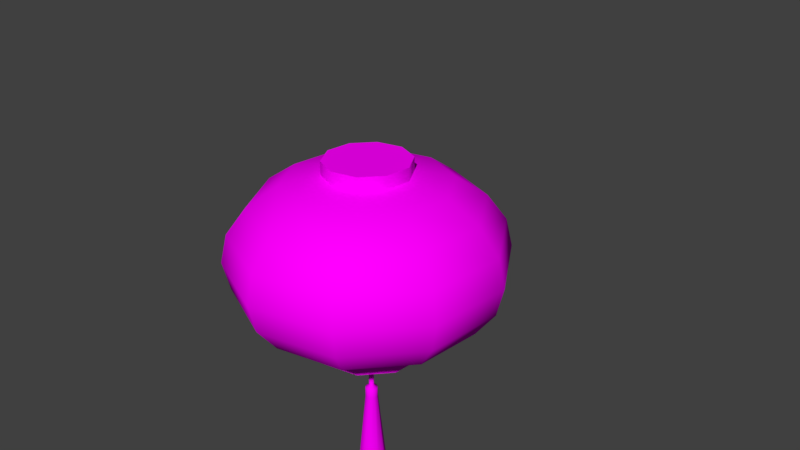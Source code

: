 # Source: lanterna_ji.blend  (saved by Blender 2.78.0; exported with 4.5.12 LTS)
import bpy
from mathutils import Matrix  # noqa: F401  (used for matrix-valued properties, if any)

bpy.ops.wm.read_factory_settings(use_empty=True)
scene = bpy.context.scene
scene.name = 'Scene'

# ---- collections
col_collection_1 = bpy.data.collections.new('Collection 1'); scene.collection.children.link(col_collection_1)

# ---- images (referenced by path relative to the original .blend; pixels are not part of the script)
import os
ASSET_DIR = os.environ.get("B2B_ASSET_DIR", "")  # directory of the original .blend (textures are referenced by path, not embedded)
HERE = os.path.dirname(os.path.abspath(__file__))  # packed textures are extracted next to this script under _unpacked/

def load_image(name, relpath, width, height, colorspace="sRGB"):
    """Load a texture the original file referenced (path relative to the .blend, or extracted next to this script)."""
    p = next((c for c in (os.path.join(HERE, relpath), os.path.join(ASSET_DIR, relpath)) if relpath and os.path.exists(c)), "")
    if p:
        img = bpy.data.images.load(p, check_existing=True)
        img.name = name
    else:  # same state as the original file: an image datablock whose file is absent (Cycles renders it pink)
        img = bpy.data.images.new(name, width, height)
        img.source = "FILE"
        img.filepath = "//" + (relpath or name)
    img.colorspace_settings.name = colorspace
    return img
img_lanterna_txt_png = load_image('lanterna_txt.png', 'lanterna_ji.png', 1024, 1024, 'sRGB')

# ---- materials (node trees are filled in below, after node groups)
mat_m_lanterna = bpy.data.materials.new('M_Lanterna')
mat_m_lanterna.alpha_threshold = 0.0
mat_m_lanterna.use_transparent_shadow = False
mat_m_lanterna.roughness = 0.5

# ---- node groups
ng_auto_smooth = bpy.data.node_groups.new('Auto Smooth', 'GeometryNodeTree')
_s = ng_auto_smooth.interface.new_socket(name='Geometry', in_out='OUTPUT', socket_type='NodeSocketGeometry')
_s = ng_auto_smooth.interface.new_socket(name='Geometry', in_out='INPUT', socket_type='NodeSocketGeometry')
_s = ng_auto_smooth.interface.new_socket(name='Angle', in_out='INPUT', socket_type='NodeSocketFloat')
_s.subtype = 'ANGLE'
_s.min_value = 0.0
_s.max_value = 3.142
ng_auto_smooth.is_modifier = True
_N = ng_auto_smooth.nodes; _L = ng_auto_smooth.links
n0 = _N.new('NodeGroupOutput'); n0.name = 'Group Output'; n0.location = (480, -100)
n1 = _N.new('NodeGroupInput'); n1.name = 'Group Input'; n1.location = (-420, -300)
n2 = _N.new('NodeGroupInput'); n2.name = 'Group Input.001'; n2.location = (-60, -100)
n3 = _N.new('GeometryNodeSetShadeSmooth'); n3.name = 'Set Shade Smooth'; n3.location = (120, -100)
n3.domain = 'EDGE'
n4 = _N.new('GeometryNodeSetShadeSmooth'); n4.name = 'Set Shade Smooth.001'; n4.location = (300, -100)
n5 = _N.new('GeometryNodeInputMeshEdgeAngle'); n5.name = 'Edge Angle'; n5.location = (-420, -220)
n6 = _N.new('GeometryNodeInputEdgeSmooth'); n6.name = 'Is Edge Smooth'; n6.location = (-60, -160)
n7 = _N.new('GeometryNodeInputShadeSmooth'); n7.name = 'Is Face Smooth'; n7.location = (-240, -340)
n8 = _N.new('FunctionNodeBooleanMath'); n8.name = 'Boolean Math'; n8.location = (-60, -220)
n9 = _N.new('FunctionNodeCompare'); n9.name = 'Compare'; n9.location = (-240, -180)
n9.operation = 'LESS_EQUAL'
_L.new(n5.outputs[0], n9.inputs[0])
_L.new(n4.outputs[0], n0.inputs[0])
_L.new(n1.outputs[1], n9.inputs[1])
_L.new(n9.outputs[0], n8.inputs[0])
_L.new(n7.outputs[0], n8.inputs[1])
_L.new(n2.outputs[0], n3.inputs[0])
_L.new(n6.outputs[0], n3.inputs[1])
_L.new(n3.outputs[0], n4.inputs[0])
_L.new(n8.outputs[0], n3.inputs[2])
n0.is_active_output = True

# ---- material node trees
mat_m_lanterna.use_nodes = True; mat_m_lanterna.node_tree.nodes.clear()
_N = mat_m_lanterna.node_tree.nodes; _L = mat_m_lanterna.node_tree.links
n0 = _N.new('ShaderNodeOutputMaterial'); n0.name = 'Material Output'; n0.location = (300, 300)
n1 = _N.new('ShaderNodeBsdfDiffuse'); n1.name = 'Diffuse BSDF'; n1.location = (10, 300)
n2 = _N.new('ShaderNodeTexImage'); n2.name = 'Image Texture'; n2.location = (-239, 311)
n2.width = 140
n2.image = img_lanterna_txt_png
_L.new(n1.outputs[0], n0.inputs[0])
_L.new(n2.outputs[0], n1.inputs[0])
n0.is_active_output = True

# ---- world
world_world = bpy.data.worlds.new('World'); scene.world = world_world
world_world.use_nodes = True; world_world.node_tree.nodes.clear()
_N = world_world.node_tree.nodes; _L = world_world.node_tree.links
n0 = _N.new('ShaderNodeOutputWorld'); n0.name = 'World Output'; n0.location = (300, 300)
n1 = _N.new('ShaderNodeBackground'); n1.name = 'Background'; n1.location = (10, 300)
n1.inputs[0].default_value = (0.05088, 0.05088, 0.05088, 1.0)
_L.new(n1.outputs[0], n0.inputs[0])
n0.is_active_output = True
world_world.color = (0.05088, 0.05088, 0.05088)
world_world.use_sun_shadow = False
world_world.sun_shadow_jitter_overblur = 0.0
world_world.cycles.sampling_method = 'MANUAL'

# ---- cameras
cam_camera = bpy.data.cameras.new('Camera')
cam_camera.clip_end = 100.0
cam_camera.lens = 35.0
cam_camera.sensor_width = 32.0
cam_camera.sensor_height = 18.0
cam_camera.ortho_scale = 7.314
cam_camera.dof.focus_distance = 0.0
cam_camera.dof.aperture_fstop = 128.0

# ---- meshes
me_sphere = bpy.data.meshes.new('Sphere')
me_sphere.from_pydata([(-7.94e-11, 0.58, 1.135), (-7.94e-11, 1.103, 1.027), (-7.94e-11, 1.518, 0.7464), (-7.94e-11, 1.785, -0.3924), (-7.94e-11, 1.518, -0.7464), (5.785e-09, 0.8095, -1.093), (5.785e-09, 0.8095, -1.33), (0.3409, 0.4692, 1.135), (0.6485, 0.8925, 1.027), (0.8925, 1.228, 0.7464), (1.049, 1.444, 0.3924), (1.103, 1.518, -5.491e-08), (1.049, 1.444, -0.3924), (0.8925, 1.228, -0.7464), (0.6485, 0.8925, -1.027), (0.4758, 0.6549, -1.093), (0.5516, 0.1792, 1.135), (1.049, 0.3409, 1.027), (1.444, 0.4692, 0.7464), (1.698, 0.5516, 0.3924), (1.785, 0.58, -5.491e-08), (1.698, 0.5516, -0.3924), (1.444, 0.4692, -0.7464), (1.049, 0.3409, -1.027), (0.7699, 0.2501, -1.093), (0.5516, -0.1792, 1.135), (1.049, -0.3409, 1.027), (1.444, -0.4692, 0.7464), (1.698, -0.5516, 0.3924), (1.785, -0.58, -5.491e-08), (1.698, -0.5516, -0.3924), (1.444, -0.4692, -0.7464), (1.049, -0.3409, -1.027), (0.7699, -0.2501, -1.093), (0.3409, -0.4692, 1.135), (0.6485, -0.8925, 1.027), (0.8925, -1.228, 0.7464), (1.049, -1.444, 0.3924), (1.103, -1.518, -5.491e-08), (1.049, -1.444, -0.3924), (0.8925, -1.228, -0.7464), (0.6485, -0.8925, -1.027), (0.4758, -0.6549, -1.093), (5.175e-08, -0.58, 1.135), (1.356e-07, -1.103, 1.027), (-3.216e-08, -1.518, 0.7464), (1.916e-07, -1.785, 0.3924), (2.475e-07, -1.877, -5.491e-08), (-8.809e-08, -1.785, -0.3924), (-3.216e-08, -1.518, -0.7464), (1.356e-07, -1.103, -1.027), (3.908e-08, -0.8095, -1.093), (0.4758, 0.6549, -1.33), (-0.3409, -0.4692, 1.135), (-0.6485, -0.8925, 1.027), (-0.8925, -1.228, 0.7464), (-1.049, -1.444, 0.3924), (-1.103, -1.518, -5.491e-08), (-1.049, -1.444, -0.3924), (-0.8925, -1.228, -0.7464), (-0.6485, -0.8925, -1.027), (-0.4758, -0.6549, -1.093), (-0.5516, -0.1792, 1.135), (-1.049, -0.3409, 1.027), (-1.444, -0.4692, 0.7464), (-1.698, -0.5516, 0.3924), (-1.785, -0.58, -5.491e-08), (-1.698, -0.5516, -0.3924), (-1.444, -0.4692, -0.7464), (-1.049, -0.3409, -1.027), (-0.7699, -0.2501, -1.093), (-0.5516, 0.1792, 1.135), (-1.049, 0.3409, 1.027), (-1.444, 0.4692, 0.7464), (-1.698, 0.5516, 0.3924), (-1.785, 0.58, -5.491e-08), (-1.698, 0.5516, -0.3924), (-1.444, 0.4692, -0.7464), (-1.049, 0.3409, -1.027), (-0.7699, 0.2501, -1.093), (-0.3409, 0.4692, 1.135), (-0.6485, 0.8925, 1.027), (-0.8925, 1.228, 0.7464), (-1.049, 1.444, 0.3924), (-1.103, 1.518, -5.491e-08), (-1.049, 1.444, -0.3924), (-0.8925, 1.228, -0.7464), (-0.6485, 0.8925, -1.027), (-0.4758, 0.6549, -1.093), (-2e-07, 1.785, 0.3924), (-3.678e-07, 1.877, -5.491e-08), (-2e-07, 1.103, -1.027), (0.7699, 0.2501, -1.33), (0.7699, -0.2501, -1.33), (0.4758, -0.6549, -1.33), (3.908e-08, -0.8095, -1.33), (-0.4758, -0.6549, -1.33), (-0.7699, -0.2501, -1.33), (-0.7699, 0.2501, -1.33), (-0.4758, 0.6549, -1.33), (4.011e-09, 0.7488, -1.33), (-0.5516, 0.1792, 1.315), (-0.5516, -0.1792, 1.315), (-0.3409, -0.4692, 1.315), (5.175e-08, -0.58, 1.315), (0.3409, -0.4692, 1.315), (0.5516, -0.1792, 1.315), (0.5516, 0.1792, 1.315), (0.3409, 0.4692, 1.315), (-7.94e-11, 0.58, 1.315), (-0.3409, 0.4692, 1.315), (-2.98e-09, -3.546e-07, 1.315), (0.4401, 0.6058, -1.33), (0.7121, 0.2314, -1.33), (0.7121, -0.2314, -1.33), (0.4401, -0.6058, -1.33), (3.481e-08, -0.7488, -1.33), (-0.4401, -0.6058, -1.33), (-0.7121, -0.2314, -1.33), (-0.7121, 0.2314, -1.33), (-0.4401, 0.6058, -1.33), (4.011e-09, 0.7488, -1.102), (0.4401, 0.6058, -1.102), (0.7121, 0.2314, -1.102), (0.7121, -0.2314, -1.102), (0.4401, -0.6058, -1.102), (3.481e-08, -0.7488, -1.102), (-0.4401, -0.6058, -1.102), (-0.7121, -0.2314, -1.102), (-0.7121, 0.2314, -1.102), (-0.4401, 0.6058, -1.102), (-1.224e-08, 0.03599, -1.102), (0.02115, 0.02911, -1.102), (0.03422, 0.01112, -1.102), (0.03422, -0.01112, -1.102), (0.02115, -0.02911, -1.102), (-1.076e-08, -0.03599, -1.102), (-0.02115, -0.02911, -1.102), (-0.03422, -0.01112, -1.102), (-0.03422, 0.01112, -1.102), (-0.02115, 0.02911, -1.102), (-1.224e-08, 0.03599, -2.056), (0.02115, 0.02911, -2.056), (0.03422, 0.01112, -2.056), (0.03422, -0.01112, -2.056), (0.02115, -0.02911, -2.056), (-1.076e-08, -0.03599, -2.056), (-0.02115, -0.02911, -2.056), (-0.03422, -0.01112, -2.056), (-0.03422, 0.01112, -2.056), (-0.02115, 0.02911, -2.056), (-8.75e-09, 0.08812, -2.099), (0.05179, 0.07129, -2.099), (0.0838, 0.02723, -2.099), (0.0838, -0.02723, -2.099), (0.05179, -0.07129, -2.099), (-5.126e-09, -0.08812, -2.099), (-0.05179, -0.07129, -2.099), (-0.0838, -0.02723, -2.099), (-0.0838, 0.02723, -2.099), (-0.05179, 0.07129, -2.099), (-8.75e-09, 0.08812, -2.24), (0.05179, 0.07129, -2.24), (0.0838, 0.02723, -2.24), (0.0838, -0.02723, -2.24), (0.05179, -0.07129, -2.24), (-5.126e-09, -0.08812, -2.24), (-0.05179, -0.07129, -2.24), (-0.0838, -0.02723, -2.24), (-0.0838, 0.02723, -2.24), (-0.05179, 0.07129, -2.24), (-1.309e-10, 0.1983, -3.358), (0.1165, 0.1604, -3.358), (0.1886, 0.06126, -3.358), (0.1886, -0.06127, -3.358), (0.1165, -0.1604, -3.358), (8.024e-09, -0.1983, -3.358), (-0.1165, -0.1604, -3.358), (-0.1886, -0.06127, -3.358), (-0.1886, 0.06126, -3.358), (-0.1165, 0.1604, -3.358), (-1.639e-08, -3.621e-07, -3.358)], [], [(90, 89, 10, 11), (1, 0, 7, 8), (5, 91, 14, 15), (3, 90, 11, 12), (2, 1, 8, 9), (15, 24, 92, 52), (4, 3, 12, 13), (89, 2, 9, 10), (97, 98, 119, 118), (91, 4, 13, 14), (8, 7, 16, 17), (15, 14, 23, 24), (12, 11, 20, 21), (9, 8, 17, 18), (5, 15, 52, 6), (13, 12, 21, 22), (10, 9, 18, 19), (95, 96, 117, 116), (14, 13, 22, 23), (11, 10, 19, 20), (23, 22, 31, 32), (20, 19, 28, 29), (17, 16, 25, 26), (24, 23, 32, 33), (21, 20, 29, 30), (18, 17, 26, 27), (70, 79, 98, 97), (22, 21, 30, 31), (19, 18, 27, 28), (52, 92, 113, 112), (28, 27, 36, 37), (98, 99, 120, 119), (32, 31, 40, 41), (29, 28, 37, 38), (26, 25, 34, 35), (33, 32, 41, 42), (30, 29, 38, 39), (27, 26, 35, 36), (42, 51, 95, 94), (31, 30, 39, 40), (40, 39, 48, 49), (37, 36, 45, 46), (92, 93, 114, 113), (41, 40, 49, 50), (38, 37, 46, 47), (35, 34, 43, 44), (42, 41, 50, 51), (39, 38, 47, 48), (36, 35, 44, 45), (61, 70, 97, 96), (45, 44, 54, 55), (79, 88, 99, 98), (49, 48, 58, 59), (46, 45, 55, 56), (6, 52, 112, 100), (50, 49, 59, 60), (47, 46, 56, 57), (44, 43, 53, 54), (51, 50, 60, 61), (48, 47, 57, 58), (61, 60, 69, 70), (58, 57, 66, 67), (55, 54, 63, 64), (33, 42, 94, 93), (59, 58, 67, 68), (56, 55, 64, 65), (96, 97, 118, 117), (60, 59, 68, 69), (57, 56, 65, 66), (54, 53, 62, 63), (66, 65, 74, 75), (63, 62, 71, 72), (70, 69, 78, 79), (67, 66, 75, 76), (64, 63, 72, 73), (51, 61, 96, 95), (68, 67, 76, 77), (65, 64, 73, 74), (99, 6, 100, 120), (69, 68, 77, 78), (93, 94, 115, 114), (78, 77, 86, 87), (75, 74, 83, 84), (72, 71, 80, 81), (79, 78, 87, 88), (76, 75, 84, 85), (73, 72, 81, 82), (24, 33, 93, 92), (77, 76, 85, 86), (74, 73, 82, 83), (83, 82, 2, 89), (94, 95, 116, 115), (87, 86, 4, 91), (84, 83, 89, 90), (81, 80, 0, 1), (88, 87, 91, 5), (85, 84, 90, 3), (82, 81, 1, 2), (88, 5, 6, 99), (86, 85, 3, 4), (0, 80, 110, 109), (53, 43, 104, 103), (71, 62, 102, 101), (7, 0, 109, 108), (43, 34, 105, 104), (80, 71, 101, 110), (16, 7, 108, 107), (25, 16, 107, 106), (34, 25, 106, 105), (62, 53, 103, 102), (102, 103, 111), (109, 110, 111), (106, 107, 111), (103, 104, 111), (110, 101, 111), (107, 108, 111), (104, 105, 111), (101, 102, 111), (108, 109, 111), (105, 106, 111), (100, 112, 122, 121), (118, 119, 129, 128), (115, 116, 126, 125), (112, 113, 123, 122), (119, 120, 130, 129), (116, 117, 127, 126), (113, 114, 124, 123), (120, 100, 121, 130), (117, 118, 128, 127), (114, 115, 125, 124), (126, 127, 137, 136), (130, 121, 131, 140), (128, 129, 139, 138), (123, 124, 134, 133), (122, 123, 133, 132), (125, 126, 136, 135), (124, 125, 135, 134), (129, 130, 140, 139), (127, 128, 138, 137), (121, 122, 132, 131), (140, 131, 141, 150), (133, 134, 144, 143), (136, 137, 147, 146), (139, 140, 150, 149), (132, 133, 143, 142), (135, 136, 146, 145), (138, 139, 149, 148), (131, 132, 142, 141), (134, 135, 145, 144), (137, 138, 148, 147), (143, 144, 154, 153), (146, 147, 157, 156), (149, 150, 160, 159), (142, 143, 153, 152), (145, 146, 156, 155), (148, 149, 159, 158), (141, 142, 152, 151), (144, 145, 155, 154), (147, 148, 158, 157), (150, 141, 151, 160), (156, 157, 167, 166), (159, 160, 170, 169), (152, 153, 163, 162), (155, 156, 166, 165), (158, 159, 169, 168), (151, 152, 162, 161), (154, 155, 165, 164), (157, 158, 168, 167), (160, 151, 161, 170), (153, 154, 164, 163), (169, 170, 180, 179), (162, 163, 173, 172), (165, 166, 176, 175), (168, 169, 179, 178), (161, 162, 172, 171), (164, 165, 175, 174), (167, 168, 178, 177), (170, 161, 171, 180), (163, 164, 174, 173), (166, 167, 177, 176), (175, 176, 181), (178, 179, 181), (171, 172, 181), (174, 175, 181), (177, 178, 181), (180, 171, 181), (173, 174, 181), (176, 177, 181), (179, 180, 181), (172, 173, 181)])
me_sphere.polygons.foreach_set('use_smooth', [True] * 190)
_uv = me_sphere.uv_layers.new(name='UVMap')
_uv.uv.foreach_set('vector', [0.7866, 0.5852, 0.7867, 0.64, 0.5986, 0.64, 0.5977, 0.5852, 0.7052, 0.7744, 0.6113, 0.8675, 0.5406, 0.8675, 0.5766, 0.7744, 0.6125, 0.3372, 0.6556, 0.3898, 0.5518, 0.3898, 0.5313, 0.3372, 0.7649, 0.53, 0.7866, 0.5852, 0.5977, 0.5852, 0.5914, 0.53, 0.7622, 0.7009, 0.7052, 0.7744, 0.5766, 0.7744, 0.5933, 0.7009, 0.4, 0.988, 0.3, 0.988, 0.3, 0.9407, 0.4, 0.9407, 0.7214, 0.4674, 0.7649, 0.53, 0.5914, 0.53, 0.5776, 0.4674, 0.7867, 0.64, 0.7622, 0.7009, 0.5933, 0.7009, 0.5986, 0.64, 0.8, 0.9407, 0.7, 0.9407, 0.7037, 0.9291, 0.7962, 0.9291, 0.6556, 0.3898, 0.7214, 0.4674, 0.5776, 0.4674, 0.5518, 0.3898, 0.5766, 0.7744, 0.5406, 0.8675, 0.4629, 0.8675, 0.4667, 0.7744, 0.5313, 0.3372, 0.5518, 0.3898, 0.4444, 0.3898, 0.436, 0.3372, 0.5914, 0.53, 0.5977, 0.5852, 0.464, 0.5852, 0.4609, 0.53, 0.5933, 0.7009, 0.5766, 0.7744, 0.4667, 0.7744, 0.467, 0.7009, 0.5, 0.988, 0.4, 0.988, 0.4, 0.9407, 0.5, 0.9407, 0.5776, 0.4674, 0.5914, 0.53, 0.4609, 0.53, 0.4551, 0.4674, 0.5986, 0.64, 0.5933, 0.7009, 0.467, 0.7009, 0.4659, 0.64, 1.0, 0.9407, 0.9, 0.9407, 0.9037, 0.9291, 0.9962, 0.9291, 0.5518, 0.3898, 0.5776, 0.4674, 0.4551, 0.4674, 0.4444, 0.3898, 0.5977, 0.5852, 0.5986, 0.64, 0.4659, 0.64, 0.464, 0.5852, 0.4444, 0.3898, 0.4551, 0.4674, 0.3359, 0.4674, 0.3341, 0.3898, 0.464, 0.5852, 0.4659, 0.64, 0.3454, 0.64, 0.3412, 0.5852, 0.4667, 0.7744, 0.4629, 0.8675, 0.3857, 0.8675, 0.3648, 0.7744, 0.436, 0.3372, 0.4444, 0.3898, 0.3341, 0.3898, 0.3343, 0.3372, 0.4609, 0.53, 0.464, 0.5852, 0.3412, 0.5852, 0.3383, 0.53, 0.467, 0.7009, 0.4667, 0.7744, 0.3648, 0.7744, 0.3524, 0.7009, 0.8, 0.988, 0.7, 0.988, 0.7, 0.9407, 0.8, 0.9407, 0.4551, 0.4674, 0.4609, 0.53, 0.3383, 0.53, 0.3359, 0.4674, 0.4659, 0.64, 0.467, 0.7009, 0.3524, 0.7009, 0.3454, 0.64, 0.4, 0.9407, 0.3, 0.9407, 0.3038, 0.9291, 0.3963, 0.9291, 0.3454, 0.64, 0.3524, 0.7009, 0.2337, 0.7009, 0.2163, 0.64, 0.7, 0.9407, 0.6, 0.9407, 0.6037, 0.9291, 0.6962, 0.9291, 0.3341, 0.3898, 0.3359, 0.4674, 0.2047, 0.4674, 0.2158, 0.3898, 0.3412, 0.5852, 0.3454, 0.64, 0.2163, 0.64, 0.207, 0.5852, 0.3648, 0.7744, 0.3857, 0.8675, 0.3137, 0.8675, 0.2645, 0.7744, 0.3343, 0.3372, 0.3341, 0.3898, 0.2158, 0.3898, 0.2283, 0.3372, 0.3383, 0.53, 0.3412, 0.5852, 0.207, 0.5852, 0.203, 0.53, 0.3524, 0.7009, 0.3648, 0.7744, 0.2645, 0.7744, 0.2337, 0.7009, 0.1, 0.988, 2.426e-05, 0.988, 2.426e-05, 0.9407, 0.1, 0.9407, 0.3359, 0.4674, 0.3383, 0.53, 0.203, 0.53, 0.2047, 0.4674, 0.2047, 0.4674, 0.203, 0.53, 0.01166, 0.53, 0.03077, 0.4674, 0.2163, 0.64, 0.2337, 0.7009, 0.09307, 0.7009, 0.04369, 0.64, 0.3, 0.9407, 0.2, 0.9407, 0.2038, 0.9291, 0.2963, 0.9291, 0.2158, 0.3898, 0.2047, 0.4674, 0.03077, 0.4674, 0.08118, 0.3898, 0.207, 0.5852, 0.2163, 0.64, 0.04369, 0.64, 0.01685, 0.5852, 0.2645, 0.7744, 0.3137, 0.8675, 0.2571, 0.8675, 0.1661, 0.7744, 0.2283, 0.3372, 0.2158, 0.3898, 0.08118, 0.3898, 0.1236, 0.3372, 0.203, 0.53, 0.207, 0.5852, 0.01685, 0.5852, 0.01166, 0.53, 0.2337, 0.7009, 0.2645, 0.7744, 0.1661, 0.7744, 0.09307, 0.7009, 0.9, 0.988, 0.8, 0.988, 0.8, 0.9407, 0.9, 0.9407, 0.7622, 0.7009, 0.7052, 0.7744, 0.5766, 0.7744, 0.5933, 0.7009, 0.7, 0.988, 0.6, 0.988, 0.6, 0.9407, 0.7, 0.9407, 0.7214, 0.4674, 0.765, 0.53, 0.5914, 0.53, 0.5776, 0.4674, 0.7867, 0.64, 0.7622, 0.7009, 0.5933, 0.7009, 0.5986, 0.64, 0.5, 0.9407, 0.4, 0.9407, 0.4038, 0.9291, 0.4963, 0.9291, 0.6556, 0.3898, 0.7214, 0.4674, 0.5776, 0.4674, 0.5518, 0.3898, 0.7866, 0.5852, 0.7867, 0.64, 0.5986, 0.64, 0.5977, 0.5852, 0.7052, 0.7744, 0.6113, 0.8675, 0.5406, 0.8675, 0.5766, 0.7744, 0.6125, 0.3372, 0.6556, 0.3898, 0.5518, 0.3898, 0.5313, 0.3372, 0.765, 0.53, 0.7866, 0.5852, 0.5977, 0.5852, 0.5914, 0.53, 0.5313, 0.3372, 0.5518, 0.3898, 0.4444, 0.3898, 0.436, 0.3372, 0.5914, 0.53, 0.5977, 0.5852, 0.464, 0.5852, 0.4609, 0.53, 0.5933, 0.7009, 0.5766, 0.7744, 0.4667, 0.7744, 0.467, 0.7009, 0.2, 0.988, 0.1, 0.988, 0.1, 0.9407, 0.2, 0.9407, 0.5776, 0.4674, 0.5914, 0.53, 0.4609, 0.53, 0.4551, 0.4674, 0.5986, 0.64, 0.5933, 0.7009, 0.467, 0.7009, 0.4659, 0.64, 0.9, 0.9407, 0.8, 0.9407, 0.8037, 0.9291, 0.8962, 0.9291, 0.5518, 0.3898, 0.5776, 0.4674, 0.4551, 0.4674, 0.4444, 0.3898, 0.5977, 0.5852, 0.5986, 0.64, 0.4659, 0.64, 0.464, 0.5852, 0.5766, 0.7744, 0.5406, 0.8675, 0.4629, 0.8675, 0.4667, 0.7744, 0.464, 0.5852, 0.4659, 0.64, 0.3454, 0.64, 0.3412, 0.5852, 0.4667, 0.7744, 0.4629, 0.8675, 0.3857, 0.8675, 0.3648, 0.7744, 0.436, 0.3372, 0.4444, 0.3898, 0.3342, 0.3898, 0.3343, 0.3372, 0.4609, 0.53, 0.464, 0.5852, 0.3412, 0.5852, 0.3383, 0.53, 0.467, 0.7009, 0.4667, 0.7744, 0.3648, 0.7744, 0.3524, 0.7009, 1.0, 0.988, 0.9, 0.988, 0.9, 0.9407, 1.0, 0.9407, 0.4551, 0.4674, 0.4609, 0.53, 0.3383, 0.53, 0.336, 0.4674, 0.4659, 0.64, 0.467, 0.7009, 0.3524, 0.7009, 0.3454, 0.64, 0.6, 0.9407, 0.5, 0.9407, 0.5037, 0.9291, 0.5962, 0.9291, 0.4444, 0.3898, 0.4551, 0.4674, 0.336, 0.4674, 0.3342, 0.3898, 0.2, 0.9407, 0.1, 0.9407, 0.1038, 0.9291, 0.1963, 0.9291, 0.3342, 0.3898, 0.336, 0.4674, 0.2047, 0.4674, 0.2158, 0.3898, 0.3412, 0.5852, 0.3454, 0.64, 0.2163, 0.64, 0.207, 0.5852, 0.3648, 0.7744, 0.3857, 0.8675, 0.3137, 0.8675, 0.2645, 0.7744, 0.3343, 0.3372, 0.3342, 0.3898, 0.2158, 0.3898, 0.2283, 0.3372, 0.3383, 0.53, 0.3412, 0.5852, 0.207, 0.5852, 0.203, 0.53, 0.3524, 0.7009, 0.3648, 0.7744, 0.2645, 0.7744, 0.2337, 0.7009, 0.3, 0.988, 0.2, 0.988, 0.2, 0.9407, 0.3, 0.9407, 0.336, 0.4674, 0.3383, 0.53, 0.203, 0.53, 0.2047, 0.4674, 0.3454, 0.64, 0.3524, 0.7009, 0.2337, 0.7009, 0.2163, 0.64, 0.2163, 0.64, 0.2337, 0.7009, 0.09309, 0.7009, 0.04371, 0.64, 0.1, 0.9407, 2.426e-05, 0.9407, 0.003773, 0.9291, 0.09627, 0.9291, 0.2158, 0.3898, 0.2047, 0.4674, 0.03079, 0.4674, 0.0812, 0.3898, 0.207, 0.5852, 0.2163, 0.64, 0.04371, 0.64, 0.01687, 0.5852, 0.2645, 0.7744, 0.3137, 0.8675, 0.2571, 0.8675, 0.1661, 0.7744, 0.2283, 0.3372, 0.2158, 0.3898, 0.0812, 0.3898, 0.1236, 0.3372, 0.203, 0.53, 0.207, 0.5852, 0.01687, 0.5852, 0.01169, 0.53, 0.2337, 0.7009, 0.2645, 0.7744, 0.1661, 0.7744, 0.09309, 0.7009, 0.6, 0.988, 0.5, 0.988, 0.5, 0.9407, 0.6, 0.9407, 0.2047, 0.4674, 0.203, 0.53, 0.01169, 0.53, 0.03079, 0.4674, 0.9456, 0.1421, 0.9456, 0.2339, 0.9047, 0.2225, 0.9058, 0.1568, 0.717, 0.3082, 0.663, 0.2339, 0.7028, 0.2192, 0.7405, 0.2729, 0.8916, 0.3082, 0.8043, 0.3366, 0.8026, 0.2942, 0.8653, 0.2749, 0.8916, 0.06785, 0.9456, 0.1421, 0.9058, 0.1568, 0.8681, 0.1031, 0.663, 0.2339, 0.663, 0.1421, 0.7039, 0.1536, 0.7028, 0.2192, 0.9456, 0.2339, 0.8916, 0.3082, 0.8653, 0.2749, 0.9047, 0.2225, 0.8043, 0.03948, 0.8916, 0.06785, 0.8681, 0.1031, 0.806, 0.08186, 0.717, 0.06785, 0.8043, 0.03948, 0.806, 0.08186, 0.7433, 0.1011, 0.663, 0.1421, 0.717, 0.06785, 0.7433, 0.1011, 0.7039, 0.1536, 0.8043, 0.3366, 0.717, 0.3082, 0.7405, 0.2729, 0.8026, 0.2942, 0.8026, 0.2942, 0.7405, 0.2729, 0.8043, 0.188, 0.9058, 0.1568, 0.9047, 0.2225, 0.8043, 0.188, 0.7433, 0.1011, 0.806, 0.08186, 0.8043, 0.188, 0.7405, 0.2729, 0.7028, 0.2192, 0.8043, 0.188, 0.9047, 0.2225, 0.8653, 0.2749, 0.8043, 0.188, 0.806, 0.08186, 0.8681, 0.1031, 0.8043, 0.188, 0.7028, 0.2192, 0.7039, 0.1536, 0.8043, 0.188, 0.8653, 0.2749, 0.8026, 0.2942, 0.8043, 0.188, 0.8681, 0.1031, 0.9058, 0.1568, 0.8043, 0.188, 0.7039, 0.1536, 0.7433, 0.1011, 0.8043, 0.188, 0.9572, 0.0755, 0.9937, 0.1877, 0.9399, 0.1899, 0.915, 0.1089, 0.6482, 0.0755, 0.7437, 0.006128, 0.7624, 0.05659, 0.693, 0.1053, 0.7437, 0.3694, 0.6482, 0.3, 0.6905, 0.2666, 0.7583, 0.3175, 0.9937, 0.1877, 0.9572, 0.3, 0.9124, 0.2701, 0.9399, 0.1899, 0.7437, 0.006128, 0.8617, 0.006128, 0.8472, 0.05793, 0.7624, 0.05659, 0.6482, 0.3, 0.6118, 0.1877, 0.6655, 0.1856, 0.6905, 0.2666, 0.9572, 0.3, 0.8617, 0.3694, 0.8431, 0.3189, 0.9124, 0.2701, 0.8617, 0.006128, 0.9572, 0.0755, 0.915, 0.1089, 0.8472, 0.05793, 0.6118, 0.1877, 0.6482, 0.0755, 0.693, 0.1053, 0.6655, 0.1856, 0.8617, 0.3694, 0.7437, 0.3694, 0.7583, 0.3175, 0.8431, 0.3189, 0.6905, 0.2666, 0.6655, 0.1856, 0.7955, 0.1876, 0.7968, 0.1919, 0.8472, 0.05793, 0.915, 0.1089, 0.8087, 0.1836, 0.8051, 0.1809, 0.693, 0.1053, 0.7624, 0.05659, 0.8006, 0.1808, 0.7969, 0.1834, 0.9124, 0.2701, 0.8431, 0.3189, 0.8048, 0.1947, 0.8085, 0.1921, 0.9399, 0.1899, 0.9124, 0.2701, 0.8085, 0.1921, 0.81, 0.1879, 0.7583, 0.3175, 0.6905, 0.2666, 0.7968, 0.1919, 0.8004, 0.1946, 0.8431, 0.3189, 0.7583, 0.3175, 0.8004, 0.1946, 0.8048, 0.1947, 0.7624, 0.05659, 0.8472, 0.05793, 0.8051, 0.1809, 0.8006, 0.1808, 0.6655, 0.1856, 0.693, 0.1053, 0.7969, 0.1834, 0.7955, 0.1876, 0.915, 0.1089, 0.9399, 0.1899, 0.81, 0.1879, 0.8087, 0.1836, 0.9149, 0.3609, 0.9206, 0.3612, 0.9044, 0.6269, 0.8978, 0.6266, 0.9319, 0.3619, 0.9376, 0.3622, 0.9239, 0.627, 0.9175, 0.6277, 0.8918, 0.3593, 0.8979, 0.3597, 0.8794, 0.6229, 0.8738, 0.621, 0.9092, 0.3605, 0.9149, 0.3609, 0.8978, 0.6266, 0.8913, 0.626, 0.9262, 0.3615, 0.9319, 0.3619, 0.9175, 0.6277, 0.9109, 0.6281, 0.9433, 0.3625, 0.9489, 0.3628, 0.9359, 0.6244, 0.9302, 0.6259, 0.9035, 0.3601, 0.9092, 0.3605, 0.8913, 0.626, 0.885, 0.6251, 0.9206, 0.3612, 0.9262, 0.3615, 0.9109, 0.6281, 0.9044, 0.6269, 0.9376, 0.3622, 0.9433, 0.3625, 0.9302, 0.6259, 0.9239, 0.627, 0.8979, 0.3597, 0.9035, 0.3601, 0.885, 0.6251, 0.8794, 0.6229, 0.9175, 0.6277, 0.9239, 0.627, 0.9261, 0.6436, 0.918, 0.6444, 0.8738, 0.621, 0.8794, 0.6229, 0.8717, 0.6358, 0.8637, 0.631, 0.8913, 0.626, 0.8978, 0.6266, 0.8945, 0.6431, 0.8869, 0.6415, 0.9109, 0.6281, 0.9175, 0.6277, 0.918, 0.6444, 0.9102, 0.6445, 0.9302, 0.6259, 0.9359, 0.6244, 0.9451, 0.6381, 0.9349, 0.6418, 0.885, 0.6251, 0.8913, 0.626, 0.8869, 0.6415, 0.8795, 0.6392, 0.9044, 0.6269, 0.9109, 0.6281, 0.9102, 0.6445, 0.9023, 0.6441, 0.9239, 0.627, 0.9302, 0.6259, 0.9349, 0.6418, 0.9261, 0.6436, 0.8794, 0.6229, 0.885, 0.6251, 0.8795, 0.6392, 0.8717, 0.6358, 0.8978, 0.6266, 0.9044, 0.6269, 0.9023, 0.6441, 0.8945, 0.6431, 0.8637, 0.631, 0.8717, 0.6358, 0.8632, 0.6577, 0.854, 0.654, 0.8869, 0.6415, 0.8945, 0.6431, 0.8911, 0.6651, 0.8818, 0.6633, 0.9102, 0.6445, 0.918, 0.6444, 0.9196, 0.667, 0.9101, 0.667, 0.9349, 0.6418, 0.9451, 0.6381, 0.9489, 0.6638, 0.9392, 0.6653, 0.8795, 0.6392, 0.8869, 0.6415, 0.8818, 0.6633, 0.8725, 0.6608, 0.9023, 0.6441, 0.9102, 0.6445, 0.9101, 0.667, 0.9005, 0.6664, 0.9261, 0.6436, 0.9349, 0.6418, 0.9392, 0.6653, 0.9293, 0.6665, 0.8717, 0.6358, 0.8795, 0.6392, 0.8725, 0.6608, 0.8632, 0.6577, 0.8945, 0.6431, 0.9023, 0.6441, 0.9005, 0.6664, 0.8911, 0.6651, 0.918, 0.6444, 0.9261, 0.6436, 0.9293, 0.6665, 0.9196, 0.667, 0.8818, 0.6633, 0.8911, 0.6651, 0.8586, 0.8622, 0.8373, 0.8581, 0.9101, 0.667, 0.9196, 0.667, 0.9232, 0.8671, 0.9016, 0.8667, 0.9392, 0.6653, 0.9489, 0.6638, 0.9879, 0.8603, 0.9663, 0.8639, 0.8725, 0.6608, 0.8818, 0.6633, 0.8373, 0.8581, 0.8164, 0.8527, 0.9005, 0.6664, 0.9101, 0.667, 0.9016, 0.8667, 0.88, 0.8651, 0.9293, 0.6665, 0.9392, 0.6653, 0.9663, 0.8639, 0.9448, 0.8661, 0.8632, 0.6577, 0.8725, 0.6608, 0.8164, 0.8527, 0.7958, 0.8461, 0.8911, 0.6651, 0.9005, 0.6664, 0.88, 0.8651, 0.8586, 0.8622, 0.9196, 0.667, 0.9293, 0.6665, 0.9448, 0.8661, 0.9232, 0.8671, 0.854, 0.654, 0.8632, 0.6577, 0.7958, 0.8461, 0.7756, 0.8382, 0.7546, 0.8437, 0.7756, 0.8382, 0.7736, 0.8732, 0.8075, 0.8643, 0.8062, 0.8859, 0.7736, 0.8732, 0.7716, 0.9082, 0.7514, 0.9003, 0.7736, 0.8732, 0.7409, 0.8605, 0.7546, 0.8437, 0.7736, 0.8732, 0.7958, 0.8461, 0.8075, 0.8643, 0.7736, 0.8732, 0.7925, 0.9026, 0.7716, 0.9082, 0.7736, 0.8732, 0.7397, 0.8821, 0.7409, 0.8605, 0.7736, 0.8732, 0.7756, 0.8382, 0.7958, 0.8461, 0.7736, 0.8732, 0.8062, 0.8859, 0.7925, 0.9026, 0.7736, 0.8732, 0.7514, 0.9003, 0.7397, 0.8821, 0.7736, 0.8732])
me_sphere.materials.append(mat_m_lanterna)
me_sphere.use_remesh_preserve_volume = False
me_sphere.use_remesh_preserve_attributes = False
me_sphere.use_mirror_vertex_groups = False
me_sphere.update()

# ---- objects
ob_sphere = bpy.data.objects.new('Sphere', me_sphere)
ob_camera = bpy.data.objects.new('Camera', cam_camera)

# ---- transforms, parenting, visibility, modifiers, constraints
ob_sphere.location = (0.0, 0.0, 0.0)
ob_sphere.lineart.crease_threshold = 0.0
_m = ob_sphere.modifiers.new('Auto Smooth', 'NODES')
_m.node_group = ng_auto_smooth
_gi = [s.identifier for s in ng_auto_smooth.interface.items_tree if s.item_type == 'SOCKET' and s.in_out == 'INPUT']
_m[_gi[1]] = 1.047  # Angle
ob_camera.location = (7.481, -6.508, 5.344)
ob_camera.rotation_euler = (1.109, 0.0, 0.8149)
ob_camera.lock_rotations_4d = False
ob_camera.empty_display_type = 'ARROWS'
ob_camera.color = (0.0, 0.0, 0.0, 0.0)
ob_camera.display_type = 'WIRE'
ob_camera.lineart.crease_threshold = 0.0

# ---- collection membership
col_collection_1.objects.link(ob_sphere)
col_collection_1.objects.link(ob_camera)

# ---- scene / render settings (as saved in the file)
scene.camera = ob_camera
scene.frame_start = 1; scene.frame_end = 250; scene.frame_set(0)
scene.render.engine = 'BLENDER_EEVEE_NEXT'
scene.render.resolution_percentage = 50
scene.render.dither_intensity = 0.0
scene.cycles.use_denoising = False
scene.cycles.samples = 128
scene.cycles.sampling_pattern = 'TABULATED_SOBOL'
scene.cycles.light_sampling_threshold = 0.0
scene.cycles.use_adaptive_sampling = False
scene.cycles.use_light_tree = False
scene.cycles.blur_glossy = 0.0
scene.cycles.sample_clamp_indirect = 0.0
scene.view_settings.view_transform = 'Standard'
bpy.context.view_layer.update()

# ---- added for rendering (the .blend has no usable light): sun
light_auto_sun = bpy.data.lights.new('AutoSun', 'SUN')
light_auto_sun.energy = 3.0
light_auto_sun.angle = 0.0523599
ob_auto_sun = bpy.data.objects.new('AutoSun', light_auto_sun)
scene.collection.objects.link(ob_auto_sun)
ob_auto_sun.rotation_euler = (0.872665, 0.174533, 0.523599)
bpy.context.view_layer.update()

